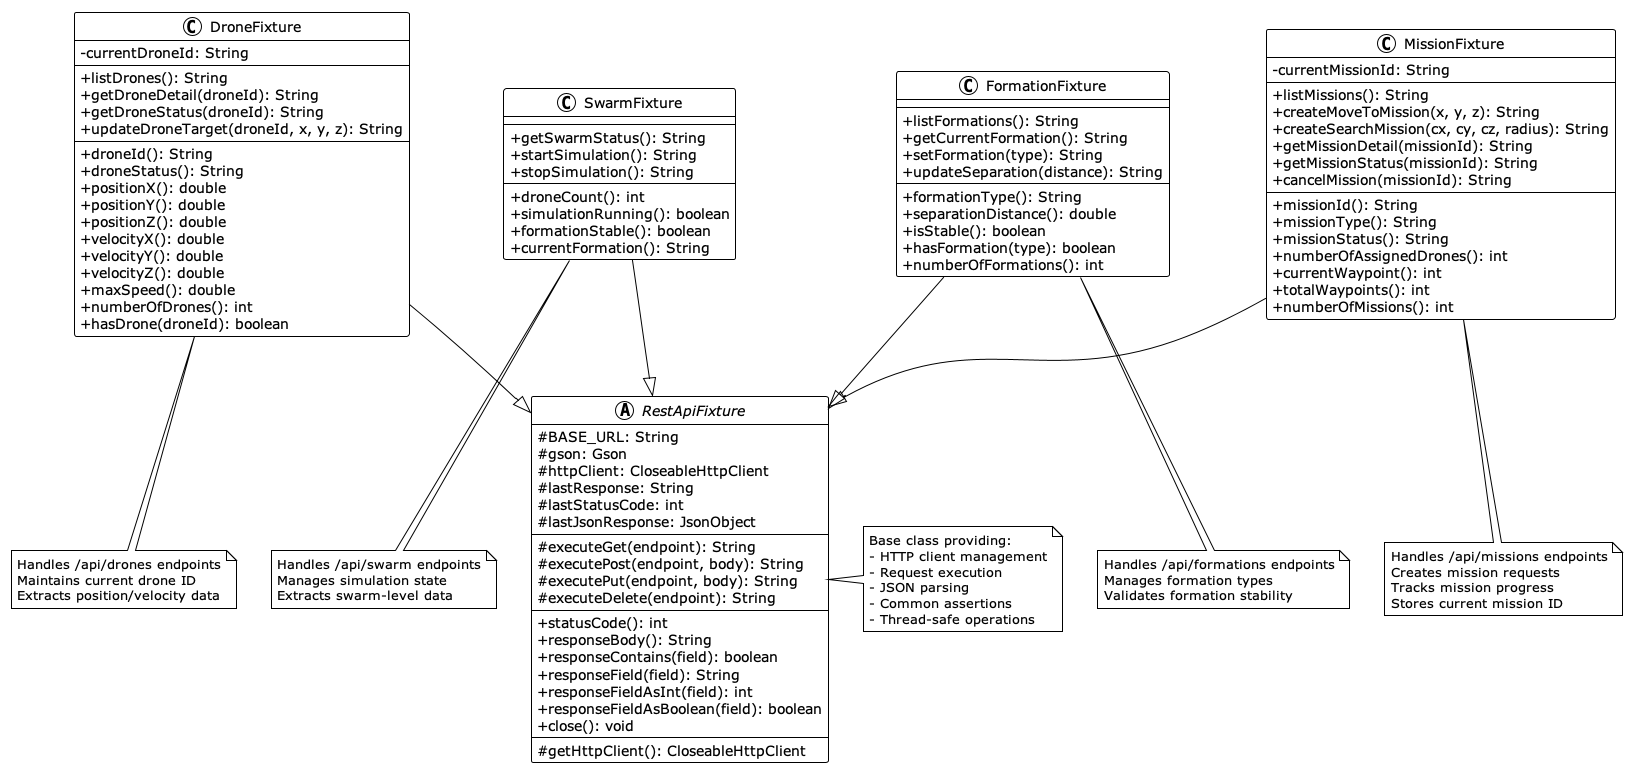

The diagram above was rendered by PlantUML. Its source (embedded in the PNG):
@startuml Fixture Class Hierarchy
!theme plain
skinparam classAttributeIconSize 0

abstract class RestApiFixture {
  # BASE_URL: String
  # gson: Gson
  # httpClient: CloseableHttpClient
  # lastResponse: String
  # lastStatusCode: int
  # lastJsonResponse: JsonObject
  --
  # executeGet(endpoint): String
  # executePost(endpoint, body): String
  # executePut(endpoint, body): String
  # executeDelete(endpoint): String
  --
  + statusCode(): int
  + responseBody(): String
  + responseContains(field): boolean
  + responseField(field): String
  + responseFieldAsInt(field): int
  + responseFieldAsBoolean(field): boolean
  + close(): void
  --
  # getHttpClient(): CloseableHttpClient
}

class DroneFixture {
  - currentDroneId: String
  --
  + listDrones(): String
  + getDroneDetail(droneId): String
  + getDroneStatus(droneId): String
  + updateDroneTarget(droneId, x, y, z): String
  --
  + droneId(): String
  + droneStatus(): String
  + positionX(): double
  + positionY(): double
  + positionZ(): double
  + velocityX(): double
  + velocityY(): double
  + velocityZ(): double
  + maxSpeed(): double
  + numberOfDrones(): int
  + hasDrone(droneId): boolean
}

class SwarmFixture {
  --
  + getSwarmStatus(): String
  + startSimulation(): String
  + stopSimulation(): String
  --
  + droneCount(): int
  + simulationRunning(): boolean
  + formationStable(): boolean
  + currentFormation(): String
}

class FormationFixture {
  --
  + listFormations(): String
  + getCurrentFormation(): String
  + setFormation(type): String
  + updateSeparation(distance): String
  --
  + formationType(): String
  + separationDistance(): double
  + isStable(): boolean
  + hasFormation(type): boolean
  + numberOfFormations(): int
}

class MissionFixture {
  - currentMissionId: String
  --
  + listMissions(): String
  + createMoveToMission(x, y, z): String
  + createSearchMission(cx, cy, cz, radius): String
  + getMissionDetail(missionId): String
  + getMissionStatus(missionId): String
  + cancelMission(missionId): String
  --
  + missionId(): String
  + missionType(): String
  + missionStatus(): String
  + numberOfAssignedDrones(): int
  + currentWaypoint(): int
  + totalWaypoints(): int
  + numberOfMissions(): int
}

' Inheritance relationships
DroneFixture --|> RestApiFixture
SwarmFixture --|> RestApiFixture
FormationFixture --|> RestApiFixture
MissionFixture --|> RestApiFixture

note right of RestApiFixture
  Base class providing:
  - HTTP client management
  - Request execution
  - JSON parsing
  - Common assertions
  - Thread-safe operations
end note

note bottom of DroneFixture
  Handles /api/drones endpoints
  Maintains current drone ID
  Extracts position/velocity data
end note

note bottom of SwarmFixture
  Handles /api/swarm endpoints
  Manages simulation state
  Extracts swarm-level data
end note

note bottom of FormationFixture
  Handles /api/formations endpoints
  Manages formation types
  Validates formation stability
end note

note bottom of MissionFixture
  Handles /api/missions endpoints
  Creates mission requests
  Tracks mission progress
  Stores current mission ID
end note

@enduml